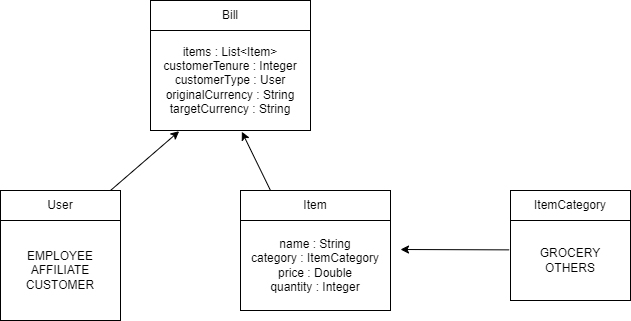

The diagram above was exported from draw.io. Its source (the exported page's mxGraphModel, read from the mxfile embedded in the PNG):
<mxGraphModel dx="794" dy="412" grid="1" gridSize="10" guides="1" tooltips="1" connect="1" arrows="1" fold="1" page="1" pageScale="1" pageWidth="827" pageHeight="1169" math="0" shadow="0">
  <root>
    <mxCell id="WIyWlLk6GJQsqaUBKTNV-0" />
    <mxCell id="WIyWlLk6GJQsqaUBKTNV-1" parent="WIyWlLk6GJQsqaUBKTNV-0" />
    <mxCell id="HuhjepUhZLvqd-ajc1Su-4" value="Bill" style="rounded=0;whiteSpace=wrap;html=1;" vertex="1" parent="WIyWlLk6GJQsqaUBKTNV-1">
      <mxGeometry x="260" y="60" width="160" height="30" as="geometry" />
    </mxCell>
    <mxCell id="HuhjepUhZLvqd-ajc1Su-5" value="items : List&amp;lt;Item&amp;gt;&lt;div&gt;customerTenure : Integer&lt;/div&gt;&lt;div&gt;customerType : User&lt;/div&gt;&lt;div&gt;originalCurrency : String&lt;/div&gt;&lt;div&gt;targetCurrency : String&lt;/div&gt;" style="rounded=0;whiteSpace=wrap;html=1;" vertex="1" parent="WIyWlLk6GJQsqaUBKTNV-1">
      <mxGeometry x="260" y="90" width="160" height="100" as="geometry" />
    </mxCell>
    <mxCell id="HuhjepUhZLvqd-ajc1Su-6" value="User" style="rounded=0;whiteSpace=wrap;html=1;" vertex="1" parent="WIyWlLk6GJQsqaUBKTNV-1">
      <mxGeometry x="110" y="250" width="120" height="30" as="geometry" />
    </mxCell>
    <mxCell id="HuhjepUhZLvqd-ajc1Su-7" value="EMPLOYEE&lt;div&gt;AFFILIATE&lt;/div&gt;&lt;div&gt;CUSTOMER&lt;/div&gt;" style="rounded=0;whiteSpace=wrap;html=1;" vertex="1" parent="WIyWlLk6GJQsqaUBKTNV-1">
      <mxGeometry x="110" y="280" width="120" height="100" as="geometry" />
    </mxCell>
    <mxCell id="HuhjepUhZLvqd-ajc1Su-8" value="Item" style="rounded=0;whiteSpace=wrap;html=1;" vertex="1" parent="WIyWlLk6GJQsqaUBKTNV-1">
      <mxGeometry x="350" y="250" width="150" height="30" as="geometry" />
    </mxCell>
    <mxCell id="HuhjepUhZLvqd-ajc1Su-9" value="name : String&lt;div&gt;category : ItemCategory&lt;/div&gt;&lt;div&gt;price : Double&lt;/div&gt;&lt;div&gt;quantity : Integer&lt;/div&gt;" style="rounded=0;whiteSpace=wrap;html=1;" vertex="1" parent="WIyWlLk6GJQsqaUBKTNV-1">
      <mxGeometry x="350" y="280" width="150" height="90" as="geometry" />
    </mxCell>
    <mxCell id="HuhjepUhZLvqd-ajc1Su-10" value="ItemCategory" style="rounded=0;whiteSpace=wrap;html=1;" vertex="1" parent="WIyWlLk6GJQsqaUBKTNV-1">
      <mxGeometry x="620" y="250" width="120" height="30" as="geometry" />
    </mxCell>
    <mxCell id="HuhjepUhZLvqd-ajc1Su-11" value="GROCERY&lt;div&gt;OTHERS&lt;/div&gt;" style="rounded=0;whiteSpace=wrap;html=1;" vertex="1" parent="WIyWlLk6GJQsqaUBKTNV-1">
      <mxGeometry x="620" y="280" width="120" height="80" as="geometry" />
    </mxCell>
    <mxCell id="HuhjepUhZLvqd-ajc1Su-12" value="" style="endArrow=classic;html=1;rounded=0;entryX=0.179;entryY=1.007;entryDx=0;entryDy=0;entryPerimeter=0;" edge="1" parent="WIyWlLk6GJQsqaUBKTNV-1" target="HuhjepUhZLvqd-ajc1Su-5">
      <mxGeometry width="50" height="50" relative="1" as="geometry">
        <mxPoint x="220" y="250" as="sourcePoint" />
        <mxPoint x="280" y="200" as="targetPoint" />
      </mxGeometry>
    </mxCell>
    <mxCell id="HuhjepUhZLvqd-ajc1Su-13" value="" style="endArrow=classic;html=1;rounded=0;entryX=0.571;entryY=1.013;entryDx=0;entryDy=0;entryPerimeter=0;" edge="1" parent="WIyWlLk6GJQsqaUBKTNV-1" target="HuhjepUhZLvqd-ajc1Su-5">
      <mxGeometry width="50" height="50" relative="1" as="geometry">
        <mxPoint x="380" y="250" as="sourcePoint" />
        <mxPoint x="430" y="200" as="targetPoint" />
      </mxGeometry>
    </mxCell>
    <mxCell id="HuhjepUhZLvqd-ajc1Su-17" value="" style="endArrow=classic;html=1;rounded=0;exitX=-0.011;exitY=0.367;exitDx=0;exitDy=0;exitPerimeter=0;" edge="1" parent="WIyWlLk6GJQsqaUBKTNV-1" source="HuhjepUhZLvqd-ajc1Su-11">
      <mxGeometry width="50" height="50" relative="1" as="geometry">
        <mxPoint x="510" y="330" as="sourcePoint" />
        <mxPoint x="510" y="309" as="targetPoint" />
      </mxGeometry>
    </mxCell>
  </root>
</mxGraphModel>